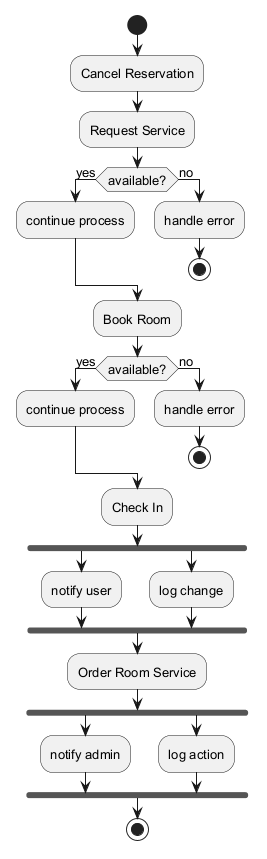

The diagram above was rendered by PlantUML. Its source (embedded in the PNG):
@startuml
skinparam defaultFontSize 13
start
:Cancel Reservation;
:Request Service;
if (available?) then (yes)
:continue process;
else (no)
:handle error;
stop
endif
:Book Room;
if (available?) then (yes)
:continue process;
else (no)
:handle error;
stop
endif
:Check In;
fork
:notify user;
fork again
:log change;
end fork
:Order Room Service;
fork
:notify admin;
fork again
:log action;
end fork
stop
@enduml